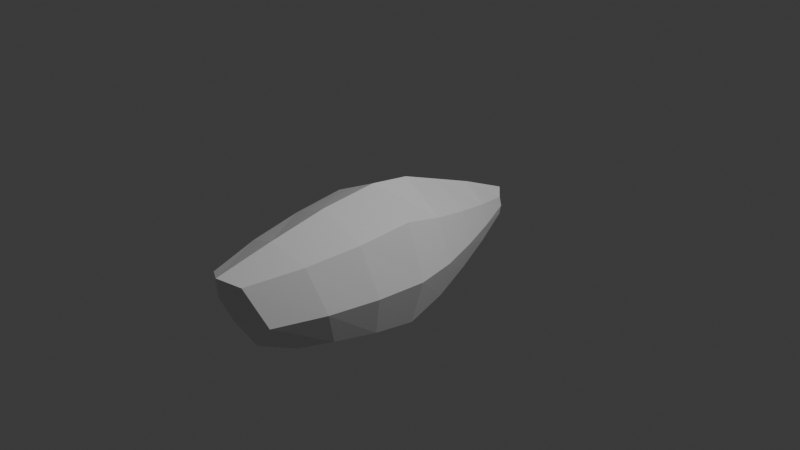 # Source: shark_02.blend  (saved by Blender 4.4.30; exported with 4.5.12 LTS)
import bpy
from mathutils import Matrix  # noqa: F401  (used for matrix-valued properties, if any)

bpy.ops.wm.read_factory_settings(use_empty=True)
scene = bpy.context.scene
scene.name = 'Scene'

# ---- collections
col_collection = bpy.data.collections.new('Collection'); scene.collection.children.link(col_collection)
col_reference = bpy.data.collections.new('Reference'); scene.collection.children.link(col_reference)

# ---- materials (node trees are filled in below, after node groups)
mat_material = bpy.data.materials.new('Material')
mat_material.alpha_threshold = 0.0
mat_material.roughness = 0.5
mat_material.line_color = (0.0, 0.0, 0.0, 1.0)

# ---- material node trees
mat_material.use_nodes = True; mat_material.node_tree.nodes.clear()
_N = mat_material.node_tree.nodes; _L = mat_material.node_tree.links
n0 = _N.new('ShaderNodeOutputMaterial'); n0.name = 'Material Output'; n0.location = (300, 300)
n1 = _N.new('ShaderNodeBsdfPrincipled'); n1.name = 'Principled BSDF'; n1.location = (10, 300)
n1.inputs[3].default_value = 1.45
_L.new(n1.outputs[0], n0.inputs[0])
n0.is_active_output = True

# ---- world
world_world = bpy.data.worlds.new('World'); scene.world = world_world
world_world.use_nodes = True; world_world.node_tree.nodes.clear()
_N = world_world.node_tree.nodes; _L = world_world.node_tree.links
n0 = _N.new('ShaderNodeOutputWorld'); n0.name = 'World Output'; n0.location = (300, 300)
n1 = _N.new('ShaderNodeBackground'); n1.name = 'Background'; n1.location = (10, 300)
n1.inputs[0].default_value = (0.05088, 0.05088, 0.05088, 1.0)
_L.new(n1.outputs[0], n0.inputs[0])
n0.is_active_output = True
world_world.color = (0.05088, 0.05088, 0.05088)
world_world.sun_shadow_jitter_overblur = 0.0

# ---- cameras
cam_camera = bpy.data.cameras.new('Camera')
cam_camera.clip_end = 100.0
cam_camera.ortho_scale = 7.314

# ---- lights
light_light = bpy.data.lights.new('Light', 'POINT')
light_light.energy = 1000.0
light_light.shadow_soft_size = 0.1

# ---- meshes
me_cube = bpy.data.meshes.new('Cube')
me_cube.from_pydata([(0.08598, 1.429, -0.1847), (0.09186, 1.429, -0.3858), (0.2124, -2.106, 0.1012), (0.3077, -1.737, -0.6364), (0.0, 1.518, -0.4308), (0.0, -2.226, 0.1613), (0.0, -1.833, -0.7128), (0.0, 1.518, -0.1167), (0.511, -0.3544, 0.2636), (0.5575, -0.3544, -0.8247), (0.0, -0.3544, -1.049), (0.0, -0.3544, 0.5023), (0.1127, 1.429, -0.2764), (0.3956, -1.96, -0.3029), (0.0, 1.518, -0.2817), (0.0, -2.08, -0.3293), (0.7154, -0.3544, -0.3099), (0.4782, -0.9384, 0.2095), (0.3835, -1.522, 0.1554), (0.0, -0.8553, -1.041), (0.0, -1.356, -0.9582), (0.0, -0.9784, 0.4366), (0.0, -1.602, 0.3077), (0.4625, -1.276, -0.6992), (0.5409, -0.8153, -0.7619), (0.6755, -0.8896, -0.3076), (0.5738, -1.425, -0.3052), (0.5117, 0.09154, -0.7149), (0.3982, 0.5375, -0.6052), (0.2583, 0.9835, -0.4955), (0.2422, 0.9835, -0.0726), (0.372, 0.5375, 0.03947), (0.4754, 0.09154, 0.1515), (0.0, 0.9863, -0.5946), (0.0, 0.538, -0.7462), (0.0, 0.09007, -0.9154), (0.0, 0.9843, 0.1125), (0.0, 0.5367, 0.2782), (0.0, 0.0895, 0.4425), (0.3134, 0.9835, -0.2848), (0.4876, 0.5375, -0.2932), (0.6353, 0.09154, -0.3016)], [], [(20, 23, 3, 6), (26, 18, 2, 13), (14, 7, 0, 12), (13, 2, 5, 15), (18, 22, 5, 2), (32, 38, 11, 8), (41, 32, 8, 16), (35, 27, 9, 10), (27, 41, 16, 9), (3, 13, 15, 6), (4, 14, 12, 1), (23, 26, 13, 3), (9, 16, 25, 24), (24, 25, 26, 23), (8, 11, 21, 17), (17, 21, 22, 18), (16, 8, 17, 25), (25, 17, 18, 26), (10, 9, 24, 19), (19, 24, 23, 20), (1, 12, 39, 29), (29, 39, 40, 28), (28, 40, 41, 27), (4, 1, 29, 33), (33, 29, 28, 34), (34, 28, 27, 35), (12, 0, 30, 39), (39, 30, 31, 40), (40, 31, 32, 41), (0, 7, 36, 30), (30, 36, 37, 31), (31, 37, 38, 32)])
_uv = me_cube.uv_layers.new(name='UVMap')
_uv.uv.foreach_set('vector', [0.25, 0.7083, 0.375, 0.7083, 0.375, 0.75, 0.25, 0.75, 0.5, 0.7083, 0.625, 0.7083, 0.625, 0.75, 0.5, 0.75, 0.5, 0.375, 0.625, 0.375, 0.625, 0.5, 0.5, 0.5, 0.5, 0.75, 0.625, 0.75, 0.625, 0.875, 0.5, 0.875, 0.625, 0.7083, 0.75, 0.7083, 0.75, 0.75, 0.625, 0.75, 0.625, 0.5938, 0.75, 0.5938, 0.75, 0.625, 0.625, 0.625, 0.5, 0.5938, 0.625, 0.5938, 0.625, 0.625, 0.5, 0.625, 0.25, 0.5938, 0.375, 0.5938, 0.375, 0.625, 0.25, 0.625, 0.375, 0.5938, 0.5, 0.5938, 0.5, 0.625, 0.375, 0.625, 0.375, 0.75, 0.5, 0.75, 0.5, 0.875, 0.375, 0.875, 0.375, 0.375, 0.5, 0.375, 0.5, 0.5, 0.375, 0.5, 0.375, 0.7083, 0.5, 0.7083, 0.5, 0.75, 0.375, 0.75, 0.375, 0.625, 0.5, 0.625, 0.5, 0.6667, 0.375, 0.6667, 0.375, 0.6667, 0.5, 0.6667, 0.5, 0.7083, 0.375, 0.7083, 0.625, 0.625, 0.75, 0.625, 0.75, 0.6667, 0.625, 0.6667, 0.625, 0.6667, 0.75, 0.6667, 0.75, 0.7083, 0.625, 0.7083, 0.5, 0.625, 0.625, 0.625, 0.625, 0.6667, 0.5, 0.6667, 0.5, 0.6667, 0.625, 0.6667, 0.625, 0.7083, 0.5, 0.7083, 0.25, 0.625, 0.375, 0.625, 0.375, 0.6667, 0.25, 0.6667, 0.25, 0.6667, 0.375, 0.6667, 0.375, 0.7083, 0.25, 0.7083, 0.375, 0.5, 0.5, 0.5, 0.5, 0.5312, 0.375, 0.5312, 0.375, 0.5312, 0.5, 0.5312, 0.5, 0.5625, 0.375, 0.5625, 0.375, 0.5625, 0.5, 0.5625, 0.5, 0.5938, 0.375, 0.5938, 0.25, 0.5, 0.375, 0.5, 0.375, 0.5312, 0.25, 0.5312, 0.25, 0.5312, 0.375, 0.5312, 0.375, 0.5625, 0.25, 0.5625, 0.25, 0.5625, 0.375, 0.5625, 0.375, 0.5938, 0.25, 0.5938, 0.5, 0.5, 0.625, 0.5, 0.625, 0.5312, 0.5, 0.5312, 0.5, 0.5312, 0.625, 0.5312, 0.625, 0.5625, 0.5, 0.5625, 0.5, 0.5625, 0.625, 0.5625, 0.625, 0.5938, 0.5, 0.5938, 0.625, 0.5, 0.75, 0.5, 0.75, 0.5312, 0.625, 0.5312, 0.625, 0.5312, 0.75, 0.5312, 0.75, 0.5625, 0.625, 0.5625, 0.625, 0.5625, 0.75, 0.5625, 0.75, 0.5938, 0.625, 0.5938])
me_cube.materials.append(mat_material)
me_cube.use_mirror_vertex_groups = False
me_cube.update()

# ---- objects
ob_shark = bpy.data.objects.new('Shark', me_cube)
ob_light = bpy.data.objects.new('Light', light_light)
ob_camera = bpy.data.objects.new('Camera', cam_camera)
ob_front_image = bpy.data.objects.new('Front_Image', None)
ob_side_image = bpy.data.objects.new('Side_Image', None)

# ---- transforms, parenting, visibility, modifiers, constraints
ob_shark.location = (0.0, 0.0, 0.0)
ob_shark.lock_rotations_4d = False
ob_shark.empty_display_type = 'ARROWS'
ob_shark.lineart.crease_threshold = 0.0
_m = ob_shark.modifiers.new('Mirror', 'MIRROR')
ob_light.location = (4.076, 1.005, 5.904)
ob_light.rotation_euler = (0.6503, 0.05522, 1.866)
ob_light.lock_rotations_4d = False
ob_light.empty_display_type = 'ARROWS'
ob_light.color = (0.0, 0.0, 0.0, 0.0)
ob_light.lineart.crease_threshold = 0.0
ob_camera.location = (7.359, -6.926, 4.958)
ob_camera.rotation_euler = (1.109, 0.0, 0.8149)
ob_camera.lock_rotations_4d = False
ob_camera.empty_display_type = 'ARROWS'
ob_camera.color = (0.0, 0.0, 0.0, 0.0)
ob_camera.display_type = 'WIRE'
ob_camera.lineart.crease_threshold = 0.0
ob_front_image.location = (0.0, 0.0, 0.0)
ob_front_image.rotation_euler = (1.571, -0.0, 3.142)
ob_front_image.empty_display_type = 'IMAGE'
ob_front_image.empty_display_size = 5.0
ob_front_image.empty_image_depth = 'FRONT'
ob_front_image.use_empty_image_alpha = True
ob_front_image.color = (1.0, 1.0, 1.0, 0.3)
ob_side_image.location = (0.0, 0.0, 0.0)
ob_side_image.rotation_euler = (1.571, -0.0, 1.571)
ob_side_image.empty_display_type = 'IMAGE'
ob_side_image.empty_display_size = 5.0
ob_side_image.empty_image_depth = 'FRONT'
ob_side_image.use_empty_image_alpha = True
ob_side_image.color = (1.0, 1.0, 1.0, 0.3)

# ---- collection membership
col_collection.objects.link(ob_shark)
col_collection.objects.link(ob_light)
col_collection.objects.link(ob_camera)
col_reference.objects.link(ob_front_image)
col_reference.objects.link(ob_side_image)

# ---- scene / render settings (as saved in the file)
scene.camera = ob_camera
scene.frame_start = 1; scene.frame_end = 250; scene.frame_set(1)
scene.render.engine = 'BLENDER_EEVEE_NEXT'
bpy.context.view_layer.update()
